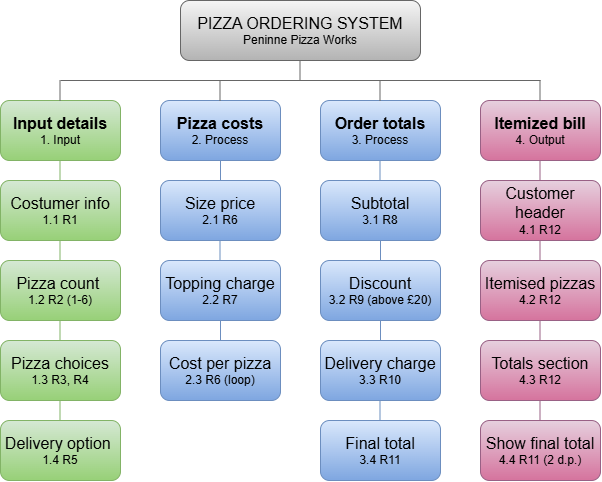

The diagram above was exported from draw.io. Its source (the exported page's mxGraphModel, read from the mxfile embedded in the PNG):
<mxGraphModel dx="935" dy="518" grid="1" gridSize="10" guides="1" tooltips="1" connect="1" arrows="1" fold="1" page="1" pageScale="1" pageWidth="1169" pageHeight="827" math="0" shadow="0">
  <root>
    <mxCell id="0" />
    <mxCell id="1" parent="0" />
    <mxCell id="8n6i0v2YnwELLV47vR-z-1" parent="1" style="rounded=1;whiteSpace=wrap;html=1;fontFamily=Helvetica;fillColor=#f5f5f5;gradientColor=#b3b3b3;strokeColor=#666666;" value="&lt;font style=&quot;font-size: 16px;&quot;&gt;PIZZA ORDERING SYSTEM&lt;/font&gt;&lt;div&gt;&lt;font&gt;Peninne Pizza Works&lt;/font&gt;&lt;/div&gt;" vertex="1">
      <mxGeometry height="60" width="240" x="460" y="159" as="geometry" />
    </mxCell>
    <mxCell id="8n6i0v2YnwELLV47vR-z-6" edge="1" parent="1" style="endArrow=none;html=1;rounded=0;fillColor=#f5f5f5;gradientColor=#b3b3b3;strokeColor=#666666;fontFamily=Helvetica;" value="">
      <mxGeometry height="50" relative="1" width="50" as="geometry">
        <mxPoint x="820" y="239" as="sourcePoint" />
        <mxPoint x="340" y="239" as="targetPoint" />
      </mxGeometry>
    </mxCell>
    <mxCell id="8n6i0v2YnwELLV47vR-z-7" parent="1" style="rounded=1;whiteSpace=wrap;html=1;fillColor=#d5e8d4;strokeColor=#82b366;fillStyle=solid;gradientColor=#97d077;fontFamily=Helvetica;" value="&lt;font size=&quot;3&quot;&gt;&lt;b&gt;Input details&lt;/b&gt;&lt;/font&gt;&lt;div&gt;&lt;font&gt;1. Input&lt;/font&gt;&lt;/div&gt;" vertex="1">
      <mxGeometry height="60" width="120" x="280" y="259" as="geometry" />
    </mxCell>
    <mxCell id="x9AKHCe35xd7C0JDfLdS-1" parent="1" style="rounded=1;whiteSpace=wrap;html=1;fillColor=#dae8fc;strokeColor=#6c8ebf;gradientColor=#7ea6e0;align=center;fontFamily=Helvetica;" value="&lt;font size=&quot;3&quot;&gt;&lt;b&gt;Pizza costs&lt;/b&gt;&lt;/font&gt;&lt;div&gt;&lt;font&gt;&lt;font style=&quot;&quot;&gt;2. P&lt;/font&gt;&lt;span style=&quot;background-color: transparent; color: light-dark(rgb(0, 0, 0), rgb(255, 255, 255));&quot;&gt;rocess&lt;/span&gt;&lt;/font&gt;&lt;/div&gt;" vertex="1">
      <mxGeometry height="60" width="120" x="440" y="259" as="geometry" />
    </mxCell>
    <mxCell id="x9AKHCe35xd7C0JDfLdS-3" parent="1" style="rounded=1;whiteSpace=wrap;html=1;fillColor=#e6d0de;strokeColor=#996185;gradientColor=#d5739d;fontFamily=Helvetica;" value="&lt;font size=&quot;3&quot;&gt;&lt;b&gt;Itemized bill&lt;/b&gt;&lt;/font&gt;&lt;div&gt;&lt;font&gt;4. Output&lt;/font&gt;&lt;/div&gt;" vertex="1">
      <mxGeometry height="60" width="120" x="760" y="259" as="geometry" />
    </mxCell>
    <mxCell id="x9AKHCe35xd7C0JDfLdS-11" parent="1" style="rounded=1;whiteSpace=wrap;html=1;fillColor=#d5e8d4;strokeColor=#82b366;gradientColor=#97d077;fontFamily=Helvetica;" value="&lt;font size=&quot;3&quot;&gt;Costumer info&lt;/font&gt;&lt;div&gt;&lt;font&gt;1.1 R1&lt;/font&gt;&lt;/div&gt;" vertex="1">
      <mxGeometry height="60" width="120" x="280" y="339" as="geometry" />
    </mxCell>
    <mxCell id="x9AKHCe35xd7C0JDfLdS-12" parent="1" style="rounded=1;whiteSpace=wrap;html=1;fillColor=#dae8fc;strokeColor=#6c8ebf;gradientColor=#7ea6e0;fontFamily=Helvetica;" value="&lt;font size=&quot;3&quot;&gt;Size price&lt;/font&gt;&lt;div&gt;&lt;font&gt;2.1 R6&lt;/font&gt;&lt;/div&gt;" vertex="1">
      <mxGeometry height="60" width="120" x="440" y="339" as="geometry" />
    </mxCell>
    <mxCell id="x9AKHCe35xd7C0JDfLdS-13" parent="1" style="rounded=1;whiteSpace=wrap;html=1;fillColor=#dae8fc;strokeColor=#6c8ebf;gradientColor=#7ea6e0;fontFamily=Helvetica;" value="&lt;font size=&quot;3&quot;&gt;Subtotal&lt;/font&gt;&lt;div&gt;&lt;font&gt;3.1 R8&lt;/font&gt;&lt;/div&gt;" vertex="1">
      <mxGeometry height="60" width="120" x="600" y="339" as="geometry" />
    </mxCell>
    <mxCell id="x9AKHCe35xd7C0JDfLdS-14" parent="1" style="rounded=1;whiteSpace=wrap;html=1;fillColor=#e6d0de;strokeColor=#996185;gradientColor=#d5739d;fontFamily=Helvetica;" value="&lt;font size=&quot;3&quot;&gt;Customer header&lt;/font&gt;&lt;div&gt;&lt;font&gt;4.1 R12&lt;/font&gt;&lt;/div&gt;" vertex="1">
      <mxGeometry height="60" width="120" x="760" y="339" as="geometry" />
    </mxCell>
    <mxCell id="x9AKHCe35xd7C0JDfLdS-19" parent="1" style="rounded=1;whiteSpace=wrap;html=1;fillColor=#d5e8d4;strokeColor=#82b366;gradientColor=#97d077;fontFamily=Helvetica;" value="&lt;font size=&quot;3&quot;&gt;Pizza choices&lt;/font&gt;&lt;div&gt;&lt;font&gt;1.3 R3, R4&lt;/font&gt;&lt;/div&gt;" vertex="1">
      <mxGeometry height="60" width="120" x="280" y="499" as="geometry" />
    </mxCell>
    <mxCell id="x9AKHCe35xd7C0JDfLdS-20" parent="1" style="rounded=1;whiteSpace=wrap;html=1;fillColor=#dae8fc;strokeColor=#6c8ebf;gradientColor=#7ea6e0;fontFamily=Helvetica;" value="&lt;font size=&quot;3&quot;&gt;Topping charge&lt;/font&gt;&lt;div&gt;&lt;font&gt;2.2 R7&lt;/font&gt;&lt;/div&gt;" vertex="1">
      <mxGeometry height="60" width="120" x="440" y="419" as="geometry" />
    </mxCell>
    <mxCell id="x9AKHCe35xd7C0JDfLdS-21" parent="1" style="rounded=1;whiteSpace=wrap;html=1;fillColor=#dae8fc;strokeColor=#6c8ebf;gradientColor=#7ea6e0;fontFamily=Helvetica;" value="&lt;font size=&quot;3&quot;&gt;Discount&lt;/font&gt;&lt;div&gt;&lt;font&gt;3.2 R9 (above £20)&lt;/font&gt;&lt;/div&gt;" vertex="1">
      <mxGeometry height="60" width="120" x="600" y="419" as="geometry" />
    </mxCell>
    <mxCell id="x9AKHCe35xd7C0JDfLdS-22" parent="1" style="rounded=1;whiteSpace=wrap;html=1;fillColor=#e6d0de;strokeColor=#996185;gradientColor=#d5739d;fontFamily=Helvetica;" value="&lt;font size=&quot;3&quot;&gt;Itemised pizzas&lt;/font&gt;&lt;div&gt;&lt;font&gt;4.2 R12&lt;/font&gt;&lt;/div&gt;" vertex="1">
      <mxGeometry height="60" width="120" x="760" y="419" as="geometry" />
    </mxCell>
    <mxCell id="x9AKHCe35xd7C0JDfLdS-23" parent="1" style="rounded=1;whiteSpace=wrap;html=1;fillColor=#d5e8d4;strokeColor=#82b366;gradientColor=#97d077;fontFamily=Helvetica;" value="&lt;font size=&quot;3&quot;&gt;Delivery option&amp;nbsp;&lt;/font&gt;&lt;div&gt;&lt;font&gt;1.4 R5&lt;/font&gt;&lt;/div&gt;" vertex="1">
      <mxGeometry height="60" width="120" x="280" y="579" as="geometry" />
    </mxCell>
    <mxCell id="x9AKHCe35xd7C0JDfLdS-24" parent="1" style="rounded=1;whiteSpace=wrap;html=1;fillColor=#dae8fc;strokeColor=#6c8ebf;gradientColor=#7ea6e0;fontFamily=Helvetica;" value="&lt;font size=&quot;3&quot;&gt;Delivery charge&lt;/font&gt;&lt;div&gt;&lt;font&gt;3.3 R10&lt;/font&gt;&lt;/div&gt;" vertex="1">
      <mxGeometry height="60" width="120" x="600" y="499" as="geometry" />
    </mxCell>
    <mxCell id="x9AKHCe35xd7C0JDfLdS-25" parent="1" style="rounded=1;whiteSpace=wrap;html=1;fillColor=#e6d0de;strokeColor=#996185;gradientColor=#d5739d;fontFamily=Helvetica;" value="&lt;font size=&quot;3&quot;&gt;Totals section&lt;/font&gt;&lt;div&gt;&lt;font&gt;4.3 R12&lt;/font&gt;&lt;/div&gt;" vertex="1">
      <mxGeometry height="60" width="120" x="760" y="499" as="geometry" />
    </mxCell>
    <mxCell id="x9AKHCe35xd7C0JDfLdS-31" parent="1" style="rounded=1;whiteSpace=wrap;html=1;fillColor=#d5e8d4;strokeColor=#82b366;gradientColor=#97d077;fontFamily=Helvetica;" value="&lt;font size=&quot;3&quot;&gt;Pizza count&amp;nbsp;&lt;/font&gt;&lt;div&gt;&lt;font&gt;1.2 R2 (1-6)&lt;/font&gt;&lt;/div&gt;" vertex="1">
      <mxGeometry height="60" width="120" x="280" y="419" as="geometry" />
    </mxCell>
    <mxCell id="x9AKHCe35xd7C0JDfLdS-34" parent="1" style="rounded=1;whiteSpace=wrap;html=1;fillColor=#dae8fc;strokeColor=#6c8ebf;gradientColor=#7ea6e0;fontFamily=Helvetica;" value="&lt;font size=&quot;3&quot;&gt;Cost per pizza&lt;/font&gt;&lt;div&gt;&lt;font&gt;2.3 R6 (loop)&lt;/font&gt;&lt;/div&gt;" vertex="1">
      <mxGeometry height="60" width="120" x="440" y="499" as="geometry" />
    </mxCell>
    <mxCell id="x9AKHCe35xd7C0JDfLdS-36" parent="1" style="rounded=1;whiteSpace=wrap;html=1;fillColor=#dae8fc;strokeColor=#6c8ebf;gradientColor=#7ea6e0;fontFamily=Helvetica;" value="&lt;font size=&quot;3&quot;&gt;Final total&lt;/font&gt;&lt;div&gt;&lt;font&gt;3.4 R11&lt;/font&gt;&lt;/div&gt;" vertex="1">
      <mxGeometry height="60" width="120" x="600" y="579" as="geometry" />
    </mxCell>
    <mxCell id="x9AKHCe35xd7C0JDfLdS-37" parent="1" style="rounded=1;whiteSpace=wrap;html=1;fillColor=#e6d0de;strokeColor=#996185;gradientColor=#d5739d;fontFamily=Helvetica;" value="&lt;font size=&quot;3&quot;&gt;Show final total&lt;/font&gt;&lt;div&gt;&lt;font&gt;4.4 R11 (2 d.p.)&lt;/font&gt;&lt;/div&gt;" vertex="1">
      <mxGeometry height="60" width="120" x="760" y="579" as="geometry" />
    </mxCell>
    <mxCell id="oTq0MhnmFDJCsXVCondg-5" parent="1" style="rounded=1;whiteSpace=wrap;html=1;fillColor=#dae8fc;strokeColor=#6c8ebf;gradientColor=#7ea6e0;fontFamily=Helvetica;" value="&lt;font size=&quot;3&quot;&gt;&lt;b&gt;Order totals&lt;/b&gt;&lt;/font&gt;&lt;div&gt;&lt;font&gt;3. Process&lt;/font&gt;&lt;/div&gt;" vertex="1">
      <mxGeometry height="60" width="120" x="600" y="259" as="geometry" />
    </mxCell>
    <mxCell id="oTq0MhnmFDJCsXVCondg-8" edge="1" parent="1" style="endArrow=none;html=1;rounded=0;fillColor=#f5f5f5;gradientColor=#b3b3b3;strokeColor=#666666;fontFamily=Helvetica;" value="">
      <mxGeometry height="50" relative="1" width="50" as="geometry">
        <mxPoint x="579.5" y="239" as="sourcePoint" />
        <mxPoint x="579.5" y="219" as="targetPoint" />
      </mxGeometry>
    </mxCell>
    <mxCell id="oTq0MhnmFDJCsXVCondg-13" edge="1" parent="1" style="endArrow=none;html=1;rounded=0;fillColor=#d5e8d4;strokeColor=#82b366;fontFamily=Helvetica;" value="">
      <mxGeometry height="50" relative="1" width="50" as="geometry">
        <mxPoint x="339.5" y="339" as="sourcePoint" />
        <mxPoint x="339.5" y="319" as="targetPoint" />
      </mxGeometry>
    </mxCell>
    <mxCell id="oTq0MhnmFDJCsXVCondg-14" edge="1" parent="1" style="endArrow=none;html=1;rounded=0;fillColor=#d5e8d4;strokeColor=#82b366;fontFamily=Helvetica;" value="">
      <mxGeometry height="50" relative="1" width="50" as="geometry">
        <mxPoint x="339.5" y="419" as="sourcePoint" />
        <mxPoint x="339.5" y="399" as="targetPoint" />
      </mxGeometry>
    </mxCell>
    <mxCell id="oTq0MhnmFDJCsXVCondg-15" edge="1" parent="1" style="endArrow=none;html=1;rounded=0;fillColor=#d5e8d4;strokeColor=#82b366;fontFamily=Helvetica;" value="">
      <mxGeometry height="50" relative="1" width="50" as="geometry">
        <mxPoint x="339.5" y="499" as="sourcePoint" />
        <mxPoint x="339.5" y="479" as="targetPoint" />
      </mxGeometry>
    </mxCell>
    <mxCell id="oTq0MhnmFDJCsXVCondg-16" edge="1" parent="1" style="endArrow=none;html=1;rounded=0;fillColor=#d5e8d4;strokeColor=#82b366;fontFamily=Helvetica;" value="">
      <mxGeometry height="50" relative="1" width="50" as="geometry">
        <mxPoint x="339.5" y="579" as="sourcePoint" />
        <mxPoint x="339.5" y="559" as="targetPoint" />
      </mxGeometry>
    </mxCell>
    <mxCell id="oTq0MhnmFDJCsXVCondg-17" edge="1" parent="1" style="endArrow=none;html=1;rounded=0;fillColor=#dae8fc;strokeColor=#6c8ebf;fontFamily=Helvetica;" value="">
      <mxGeometry height="50" relative="1" width="50" as="geometry">
        <mxPoint x="500" y="339" as="sourcePoint" />
        <mxPoint x="500" y="319" as="targetPoint" />
      </mxGeometry>
    </mxCell>
    <mxCell id="oTq0MhnmFDJCsXVCondg-18" edge="1" parent="1" style="endArrow=none;html=1;rounded=0;fillColor=#dae8fc;strokeColor=#6c8ebf;fontFamily=Helvetica;" value="">
      <mxGeometry height="50" relative="1" width="50" as="geometry">
        <mxPoint x="499.5" y="419" as="sourcePoint" />
        <mxPoint x="499.5" y="399" as="targetPoint" />
      </mxGeometry>
    </mxCell>
    <mxCell id="oTq0MhnmFDJCsXVCondg-19" edge="1" parent="1" style="endArrow=none;html=1;rounded=0;fillColor=#dae8fc;strokeColor=#6c8ebf;fontFamily=Helvetica;" value="">
      <mxGeometry height="50" relative="1" width="50" as="geometry">
        <mxPoint x="500" y="499" as="sourcePoint" />
        <mxPoint x="500" y="479" as="targetPoint" />
      </mxGeometry>
    </mxCell>
    <mxCell id="oTq0MhnmFDJCsXVCondg-20" edge="1" parent="1" style="endArrow=none;html=1;rounded=0;fillColor=#dae8fc;strokeColor=#6c8ebf;gradientColor=#7ea6e0;fontFamily=Helvetica;" value="">
      <mxGeometry height="50" relative="1" width="50" as="geometry">
        <mxPoint x="659.5" y="339" as="sourcePoint" />
        <mxPoint x="659.5" y="319" as="targetPoint" />
      </mxGeometry>
    </mxCell>
    <mxCell id="oTq0MhnmFDJCsXVCondg-21" edge="1" parent="1" style="endArrow=none;html=1;rounded=0;fillColor=#dae8fc;strokeColor=#6c8ebf;gradientColor=#7ea6e0;fontFamily=Helvetica;" value="">
      <mxGeometry height="50" relative="1" width="50" as="geometry">
        <mxPoint x="660" y="419" as="sourcePoint" />
        <mxPoint x="660" y="399" as="targetPoint" />
      </mxGeometry>
    </mxCell>
    <mxCell id="oTq0MhnmFDJCsXVCondg-22" edge="1" parent="1" style="endArrow=none;html=1;rounded=0;fillColor=#dae8fc;strokeColor=#6c8ebf;fontFamily=Helvetica;" value="">
      <mxGeometry height="50" relative="1" width="50" as="geometry">
        <mxPoint x="660" y="499" as="sourcePoint" />
        <mxPoint x="660" y="479" as="targetPoint" />
      </mxGeometry>
    </mxCell>
    <mxCell id="oTq0MhnmFDJCsXVCondg-23" edge="1" parent="1" style="endArrow=none;html=1;rounded=0;fillColor=#dae8fc;strokeColor=#6c8ebf;fontFamily=Helvetica;" value="">
      <mxGeometry height="50" relative="1" width="50" as="geometry">
        <mxPoint x="659.5" y="579" as="sourcePoint" />
        <mxPoint x="659.5" y="559" as="targetPoint" />
      </mxGeometry>
    </mxCell>
    <mxCell id="oTq0MhnmFDJCsXVCondg-24" edge="1" parent="1" style="endArrow=none;html=1;rounded=0;fillColor=#e6d0de;strokeColor=#996185;gradientColor=#d5739d;fontFamily=Helvetica;" value="">
      <mxGeometry height="50" relative="1" width="50" as="geometry">
        <mxPoint x="819.5" y="339" as="sourcePoint" />
        <mxPoint x="819.5" y="319" as="targetPoint" />
      </mxGeometry>
    </mxCell>
    <mxCell id="oTq0MhnmFDJCsXVCondg-25" edge="1" parent="1" style="endArrow=none;html=1;rounded=0;fillColor=#e6d0de;strokeColor=#996185;gradientColor=#d5739d;fontFamily=Helvetica;" value="">
      <mxGeometry height="50" relative="1" width="50" as="geometry">
        <mxPoint x="819.5" y="419" as="sourcePoint" />
        <mxPoint x="819.5" y="399" as="targetPoint" />
      </mxGeometry>
    </mxCell>
    <mxCell id="oTq0MhnmFDJCsXVCondg-26" edge="1" parent="1" style="endArrow=none;html=1;rounded=0;fillColor=#e6d0de;strokeColor=#996185;gradientColor=#d5739d;fontFamily=Helvetica;" value="">
      <mxGeometry height="50" relative="1" width="50" as="geometry">
        <mxPoint x="819.5" y="499" as="sourcePoint" />
        <mxPoint x="819.5" y="479" as="targetPoint" />
      </mxGeometry>
    </mxCell>
    <mxCell id="oTq0MhnmFDJCsXVCondg-27" edge="1" parent="1" style="endArrow=none;html=1;rounded=0;fillColor=#e6d0de;strokeColor=#996185;gradientColor=#d5739d;fontFamily=Helvetica;" value="">
      <mxGeometry height="50" relative="1" width="50" as="geometry">
        <mxPoint x="819.5" y="579" as="sourcePoint" />
        <mxPoint x="819.5" y="559" as="targetPoint" />
      </mxGeometry>
    </mxCell>
    <mxCell id="u5zREql4djigTJkEfH4f-2" edge="1" parent="1" style="endArrow=none;html=1;rounded=0;fillColor=#f5f5f5;gradientColor=#b3b3b3;strokeColor=#666666;fontFamily=Helvetica;" value="">
      <mxGeometry height="50" relative="1" width="50" as="geometry">
        <mxPoint x="339.5" y="259" as="sourcePoint" />
        <mxPoint x="339.5" y="239" as="targetPoint" />
      </mxGeometry>
    </mxCell>
    <mxCell id="u5zREql4djigTJkEfH4f-3" edge="1" parent="1" style="endArrow=none;html=1;rounded=0;fillColor=#f5f5f5;gradientColor=#b3b3b3;strokeColor=#666666;fontFamily=Helvetica;" value="">
      <mxGeometry height="50" relative="1" width="50" as="geometry">
        <mxPoint x="499.5" y="259" as="sourcePoint" />
        <mxPoint x="499.5" y="239" as="targetPoint" />
      </mxGeometry>
    </mxCell>
    <mxCell id="u5zREql4djigTJkEfH4f-4" edge="1" parent="1" style="endArrow=none;html=1;rounded=0;fillColor=#f5f5f5;gradientColor=#b3b3b3;strokeColor=#666666;fontFamily=Helvetica;" value="">
      <mxGeometry height="50" relative="1" width="50" as="geometry">
        <mxPoint x="659.5" y="259" as="sourcePoint" />
        <mxPoint x="659.5" y="239" as="targetPoint" />
      </mxGeometry>
    </mxCell>
    <mxCell id="u5zREql4djigTJkEfH4f-5" edge="1" parent="1" style="endArrow=none;html=1;rounded=0;fillColor=#f5f5f5;gradientColor=#b3b3b3;strokeColor=#666666;fontFamily=Helvetica;" value="">
      <mxGeometry height="50" relative="1" width="50" as="geometry">
        <mxPoint x="819.5" y="259" as="sourcePoint" />
        <mxPoint x="819.5" y="239" as="targetPoint" />
      </mxGeometry>
    </mxCell>
  </root>
</mxGraphModel>